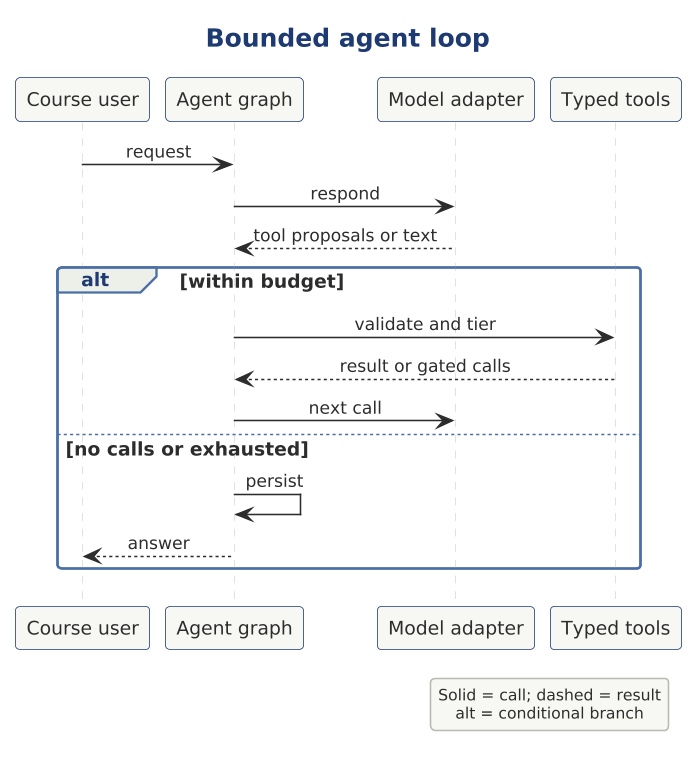

The diagram above was rendered by PlantUML. Its source (embedded in the PNG):
@startuml

scale 1.5625



' AD-AHC-P03 P03-UML-SQ-001 | P03-EVD-002 P03-EVD-013 P03-EVD-012
!include ../../../../../../../../tooling/styles/plantuml/interaction/sequence-diagram-style.iuml
title Bounded agent loop
participant "Course user" as owner
participant "Agent graph" as x_loop
participant "Model adapter" as x_model
participant "Typed tools" as x_tools
owner -> x_loop : request
x_loop -> x_model : respond
x_model --> x_loop : tool proposals or text
alt within budget
x_loop -> x_tools : validate and tier
x_tools --> x_loop : result or gated calls
x_loop -> x_model : next call
else no calls or exhausted
x_loop -> x_loop : persist
x_loop --> owner : answer
end
legend right
Solid = call; dashed = result
alt = conditional branch
endlegend
@enduml